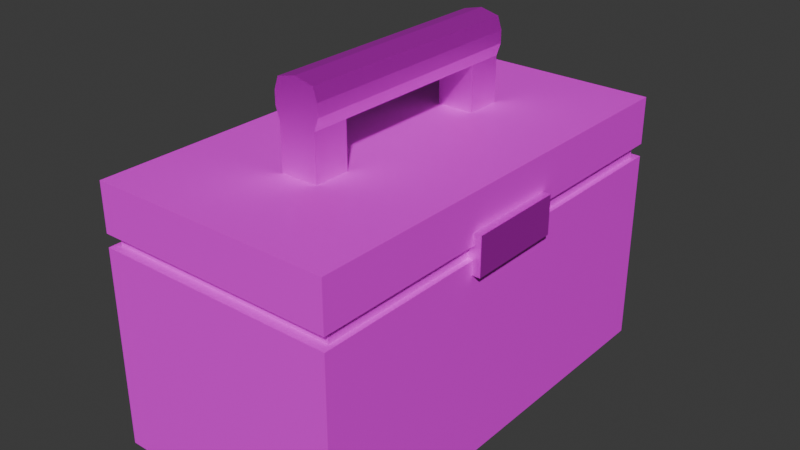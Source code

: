 # Source: Makeupbox.blend  (saved by Blender 4.3.34; exported with 4.5.12 LTS)
import bpy
from mathutils import Matrix  # noqa: F401  (used for matrix-valued properties, if any)

bpy.ops.wm.read_factory_settings(use_empty=True)
scene = bpy.context.scene
scene.name = 'Scene'

# ---- collections
col_collection = bpy.data.collections.new('Collection'); scene.collection.children.link(col_collection)

# ---- images (referenced by path relative to the original .blend; pixels are not part of the script)
import os
ASSET_DIR = os.environ.get("B2B_ASSET_DIR", "")  # directory of the original .blend (textures are referenced by path, not embedded)
HERE = os.path.dirname(os.path.abspath(__file__))  # packed textures are extracted next to this script under _unpacked/

def load_image(name, relpath, width, height, colorspace="sRGB"):
    """Load a texture the original file referenced (path relative to the .blend, or extracted next to this script)."""
    p = next((c for c in (os.path.join(HERE, relpath), os.path.join(ASSET_DIR, relpath)) if relpath and os.path.exists(c)), "")
    if p:
        img = bpy.data.images.load(p, check_existing=True)
        img.name = name
    else:  # same state as the original file: an image datablock whose file is absent (Cycles renders it pink)
        img = bpy.data.images.new(name, width, height)
        img.source = "FILE"
        img.filepath = "//" + (relpath or name)
    img.colorspace_settings.name = colorspace
    return img
img_makeupbox_mat_jpg = load_image('makeupbox_MAT.jpg', 'texture/makeupbox_MAT.jpg', 1024, 1024, 'sRGB')
img_makeupgold_mat_jpg = load_image('makeupGOLD_MAT.jpg', 'texture/makeupGOLD_MAT.jpg', 1024, 1024, 'sRGB')

# ---- materials (node trees are filled in below, after node groups)
mat_makeupbox_mat = bpy.data.materials.new('MAKEUPBOX_MAT')
mat_gold = bpy.data.materials.new('GOLD')

# ---- material node trees
mat_makeupbox_mat.use_nodes = True; mat_makeupbox_mat.node_tree.nodes.clear()
_N = mat_makeupbox_mat.node_tree.nodes; _L = mat_makeupbox_mat.node_tree.links
n0 = _N.new('ShaderNodeBsdfPrincipled'); n0.name = 'Principled BSDF'; n0.location = (10, 300)
n1 = _N.new('ShaderNodeOutputMaterial'); n1.name = 'Material Output'; n1.location = (300, 300)
n2 = _N.new('ShaderNodeTexImage'); n2.name = 'Image Texture'; n2.location = (-280, 280)
n2.image = img_makeupbox_mat_jpg
_L.new(n0.outputs[0], n1.inputs[0])
_L.new(n2.outputs[0], n0.inputs[0])
n1.is_active_output = True
mat_gold.use_nodes = True; mat_gold.node_tree.nodes.clear()
_N = mat_gold.node_tree.nodes; _L = mat_gold.node_tree.links
n0 = _N.new('ShaderNodeBsdfPrincipled'); n0.name = 'Principled BSDF'; n0.location = (10, 300)
n0.inputs[1].default_value = 0.7795
n1 = _N.new('ShaderNodeOutputMaterial'); n1.name = 'Material Output'; n1.location = (300, 300)
n2 = _N.new('ShaderNodeTexImage'); n2.name = 'Image Texture'; n2.location = (-280, 280)
n2.image = img_makeupgold_mat_jpg
_L.new(n0.outputs[0], n1.inputs[0])
_L.new(n2.outputs[0], n0.inputs[0])
n1.is_active_output = True

# ---- world
world_world = bpy.data.worlds.new('World'); scene.world = world_world
world_world.use_nodes = True; world_world.node_tree.nodes.clear()
_N = world_world.node_tree.nodes; _L = world_world.node_tree.links
n0 = _N.new('ShaderNodeOutputWorld'); n0.name = 'World Output'; n0.location = (300, 300)
n1 = _N.new('ShaderNodeBackground'); n1.name = 'Background'; n1.location = (10, 300)
n1.inputs[0].default_value = (0.05088, 0.05088, 0.05088, 1.0)
_L.new(n1.outputs[0], n0.inputs[0])
n0.is_active_output = True
world_world.color = (0.05088, 0.05088, 0.05088)
world_world.sun_shadow_jitter_overblur = 0.0

# ---- meshes
me_cube_001 = bpy.data.meshes.new('Cube.001')
me_cube_001.from_pydata([(-0.3987, -1.001, -0.06112), (-0.3987, -1.001, 1.109), (-0.3987, 1.001, -0.06112), (-0.3987, 1.001, 1.109), (0.6904, -1.001, -0.06112), (0.6904, -1.001, 1.109), (0.6904, 1.001, -0.06112), (0.6904, 1.001, 1.109), (-0.3987, -1.001, 0.8941), (-0.3987, 1.001, 0.8941), (0.6904, 1.001, 0.8941), (0.6904, -1.001, 0.8941), (-0.3987, 1.001, 0.8363), (0.6904, 1.001, 0.8363), (0.6904, -1.001, 0.8363), (-0.3987, -1.001, 0.8363), (-0.3758, -0.9592, 0.8363), (-0.3758, -0.9592, 0.8941), (0.6675, -0.9592, 0.8941), (0.6675, 0.9592, 0.8941), (-0.3758, 0.9592, 0.8941), (-0.3758, 0.9592, 0.8363), (0.6675, 0.9592, 0.8363), (0.6675, -0.9592, 0.8363)], [], [(8, 1, 3, 9), (9, 3, 7, 10), (10, 7, 5, 11), (11, 5, 1, 8), (2, 6, 4, 0), (7, 3, 1, 5), (8, 9, 20, 17), (13, 12, 21, 22), (11, 8, 17, 18), (15, 14, 23, 16), (0, 15, 12, 2), (2, 12, 13, 6), (6, 13, 14, 4), (4, 14, 15, 0), (23, 18, 17, 16), (22, 19, 18, 23), (21, 20, 19, 22), (16, 17, 20, 21), (10, 11, 18, 19), (14, 13, 22, 23), (12, 15, 16, 21), (9, 10, 19, 20)])
_uv = me_cube_001.uv_layers.new(name='UVMap')
_uv.uv.foreach_set('vector', [1.563, 0.1369, 1.43, 0.1369, 1.43, -0.5893, 1.563, -0.5893, 1.563, 0.8631, 1.43, 0.8631, 1.43, 0.1369, 1.563, 0.1369, 0.6678, 1.589, 0.5345, 1.589, 0.5345, 0.8631, 0.6678, 0.8631, 0.8011, 1.589, 0.6678, 1.589, 0.6678, 0.8631, 0.8011, 0.8631, 0.1466, -0.5893, 0.1466, 0.1369, -0.5796, 0.1369, -0.5796, -0.5893, 0.1466, 0.1369, 0.1466, 0.8631, -0.5796, 0.8631, -0.5796, 0.1369, 0.1466, -0.5893, 0.8728, -0.5893, 0.8575, -0.574, 0.1619, -0.574, 0.8728, 0.1369, 0.8728, 0.8631, 0.8575, 0.8478, 0.8575, 0.1522, 0.1466, 0.1369, 0.1466, -0.5893, 0.1619, -0.574, 0.1619, 0.1216, 0.1466, 0.8631, 0.1466, 0.1369, 0.1619, 0.1522, 0.1619, 0.8478, 1.43, 0.1369, 0.8728, 0.1369, 0.8728, -0.5893, 1.43, -0.5893, 1.43, 0.8631, 0.8728, 0.8631, 0.8728, 0.1369, 1.43, 0.1369, -0.02252, 1.589, -0.5796, 1.589, -0.5796, 0.8631, -0.02252, 0.8631, 0.5345, 1.589, -0.02252, 1.589, -0.02252, 0.8631, 0.5345, 0.8631, 0.8369, 1.559, 0.8011, 1.559, 0.8011, 0.8631, 0.8369, 0.8631, 0.8728, 1.559, 0.8369, 1.559, 0.8369, 0.8631, 0.8728, 0.8631, 0.9086, 1.559, 0.8728, 1.559, 0.8728, 0.8631, 0.9086, 0.8631, 0.9445, 1.559, 0.9086, 1.559, 0.9086, 0.8631, 0.9445, 0.8631, 0.8728, 0.1369, 0.1466, 0.1369, 0.1619, 0.1216, 0.8575, 0.1216, 0.1466, 0.1369, 0.8728, 0.1369, 0.8575, 0.1522, 0.1619, 0.1522, 0.8728, 0.8631, 0.1466, 0.8631, 0.1619, 0.8478, 0.8575, 0.8478, 0.8728, -0.5893, 0.8728, 0.1369, 0.8575, 0.1216, 0.8575, -0.574])
me_cube_001.materials.append(mat_makeupbox_mat)
me_cube_001.update()
me_cube_003 = bpy.data.meshes.new('Cube.003')
me_cube_003.from_pydata([(0.612, -0.223, 0.7741), (0.612, -0.223, 0.948), (0.612, 0.223, 0.7741), (0.612, 0.223, 0.948), (0.7262, -0.223, 0.7741), (0.7262, -0.223, 0.948), (0.7262, 0.223, 0.7741), (0.7262, 0.223, 0.948), (0.06206, -0.541, 1.313), (0.06206, -0.541, 1.481), (0.06206, 0.541, 1.313), (0.06206, 0.541, 1.481), (0.2297, -0.541, 1.313), (0.2297, -0.541, 1.481), (0.2297, 0.541, 1.313), (0.2297, 0.541, 1.481), (0.06206, 0.3762, 1.313), (0.06206, -0.3762, 1.313), (0.06206, -0.3762, 1.481), (0.06206, 0.3762, 1.481), (0.2297, -0.3762, 1.313), (0.2297, 0.3762, 1.313), (0.2297, 0.3762, 1.481), (0.2297, -0.3762, 1.481), (0.06206, -0.3762, 1.012), (0.06206, -0.541, 1.012), (0.2297, 0.541, 1.012), (0.06206, 0.541, 1.012), (0.2297, 0.3762, 1.012), (0.2297, -0.541, 1.012), (0.06206, 0.3762, 1.012), (0.2297, -0.3762, 1.012), (0.04316, -0.541, 1.369), (0.04316, -0.541, 1.425), (0.04316, 0.541, 1.425), (0.04316, 0.541, 1.369), (0.2486, 0.541, 1.425), (0.2486, 0.541, 1.369), (0.2486, -0.541, 1.425), (0.2486, -0.541, 1.369), (0.2486, 0.3762, 1.425), (0.2486, 0.3762, 1.369), (0.2486, -0.3762, 1.425), (0.2486, -0.3762, 1.369), (0.04316, -0.3762, 1.425), (0.04316, -0.3762, 1.369), (0.04316, 0.3762, 1.425), (0.04316, 0.3762, 1.369), (0.1459, 0.541, 1.313), (0.1459, 0.541, 1.501), (0.1459, -0.541, 1.313), (0.1459, -0.541, 1.501), (0.1459, 0.3762, 1.501), (0.1459, -0.3762, 1.501), (0.1459, 0.3762, 1.313), (0.1459, -0.3762, 1.313), (0.1459, 0.541, 1.012), (0.1459, -0.541, 1.012), (0.1459, 0.3762, 1.012), (0.1459, -0.3762, 1.012), (0.1459, -0.541, 1.369), (0.1459, -0.541, 1.425), (0.1459, 0.541, 1.369), (0.1459, 0.541, 1.425)], [], [(0, 1, 3, 2), (2, 3, 7, 6), (6, 7, 5, 4), (4, 5, 1, 0), (2, 6, 4, 0), (7, 3, 1, 5), (46, 19, 11, 34), (63, 49, 15, 36), (42, 23, 13, 38), (61, 51, 9, 33), (16, 10, 27, 30), (53, 18, 9, 51), (49, 11, 19, 52), (52, 19, 18, 53), (55, 20, 31, 59), (54, 21, 20, 55), (36, 15, 22, 40), (40, 22, 23, 42), (33, 9, 18, 44), (44, 18, 19, 46), (59, 31, 29, 57), (56, 26, 28, 58), (50, 8, 25, 57), (48, 14, 26, 56), (54, 16, 30, 58), (8, 17, 24, 25), (14, 21, 28, 26), (20, 12, 29, 31), (17, 45, 47, 16), (45, 44, 46, 47), (8, 32, 45, 17), (32, 33, 44, 45), (21, 41, 43, 20), (41, 40, 42, 43), (14, 37, 41, 21), (37, 36, 40, 41), (50, 60, 32, 8), (60, 61, 33, 32), (20, 43, 39, 12), (43, 42, 38, 39), (48, 62, 37, 14), (62, 63, 36, 37), (16, 47, 35, 10), (47, 46, 34, 35), (35, 34, 63, 62), (10, 35, 62, 48), (39, 38, 61, 60), (12, 39, 60, 50), (21, 54, 58, 28), (10, 48, 56, 27), (12, 50, 57, 29), (27, 56, 58, 30), (24, 59, 57, 25), (16, 54, 55, 17), (17, 55, 59, 24), (22, 52, 53, 23), (15, 49, 52, 22), (23, 53, 51, 13), (38, 13, 51, 61), (34, 11, 49, 63)])
_uv = me_cube_003.uv_layers.new(name='UVMap')
_uv.uv.foreach_set('vector', [1.265, -0.671, 0.8818, -0.671, 0.8818, -1.978, 1.265, -1.978, 1.265, 0.6363, 0.8818, 0.6363, 0.8818, -0.671, 1.265, -0.671, 1.265, 1.944, 0.8818, 1.944, 0.8818, 0.6363, 1.265, 0.6363, 1.647, -0.671, 1.265, -0.671, 1.265, -1.978, 1.647, -1.978, 1.647, -0.671, 1.647, 0.6363, 1.265, 0.6363, 1.265, -0.671, 1.647, 0.6363, 1.647, 1.944, 1.265, 1.944, 1.265, 0.6363, 0.794, -1.689, 0.794, -1.978, 0.8818, -1.978, 0.8818, -1.689, -0.7545, -1.585, -0.7545, -1.978, -0.4663, -1.875, -0.4012, -1.585, -0.6191, 0.8411, -0.6191, 0.5517, -0.5313, 0.5517, -0.5313, 0.8411, -0.04797, -1.585, -0.04797, -1.978, 0.2403, -1.875, 0.3053, -1.585, 0.794, -1.11, 0.8818, -1.11, 0.8818, 0.4483, 0.794, 0.4483, 1.706, -1.325, 1.706, -0.671, 1.647, -0.671, 1.647, -1.325, 2.03, -1.325, 2.03, -0.671, 1.972, -0.671, 1.972, -1.325, 1.972, -1.325, 1.972, -0.671, 1.706, -0.671, 1.706, -1.325, -0.243, 0.5517, 0.04522, 0.5517, 0.04522, 2.11, -0.243, 2.11, 1.914, -0.01737, 1.914, 0.6363, 1.647, 0.6363, 1.647, -0.01737, -1.108, 0.8411, -1.108, 0.5517, -1.02, 0.5517, -1.02, 0.8411, -1.02, 0.8411, -1.02, 0.5517, -0.6191, 0.5517, -0.6191, 0.8411, 0.3053, -1.689, 0.3053, -1.978, 0.3931, -1.978, 0.3931, -1.689, 0.3931, -1.689, 0.3931, -1.978, 0.794, -1.978, 0.794, -1.689, 1.706, 1.29, 1.706, 1.944, 1.647, 1.944, 1.647, 1.29, 2.089, -1.325, 2.089, -0.671, 2.03, -0.671, 2.03, -1.325, -0.04797, -1.007, 0.2403, -1.007, 0.2403, 0.5517, -0.04797, 0.5517, -0.7545, -1.007, -0.4663, -1.007, -0.4663, 0.5517, -0.7545, 0.5517, 0.3335, 0.5517, 0.6217, 0.5517, 0.6217, 2.11, 0.3335, 2.11, 0.3053, -1.11, 0.3931, -1.11, 0.3931, 0.4483, 0.3053, 0.4483, -1.108, 1.42, -1.02, 1.42, -1.02, 2.978, -1.108, 2.978, -0.6191, 1.42, -0.5313, 1.42, -0.5313, 2.978, -0.6191, 2.978, 0.3931, -1.11, 0.3931, -1.4, 0.794, -1.4, 0.794, -1.11, 0.3931, -1.4, 0.3931, -1.689, 0.794, -1.689, 0.794, -1.4, 0.3053, -1.11, 0.3053, -1.4, 0.3931, -1.4, 0.3931, -1.11, 0.3053, -1.4, 0.3053, -1.689, 0.3931, -1.689, 0.3931, -1.4, -1.02, 1.42, -1.02, 1.131, -0.6191, 1.131, -0.6191, 1.42, -1.02, 1.131, -1.02, 0.8411, -0.6191, 0.8411, -0.6191, 1.131, -1.108, 1.42, -1.108, 1.131, -1.02, 1.131, -1.02, 1.42, -1.108, 1.131, -1.108, 0.8411, -1.02, 0.8411, -1.02, 1.131, -0.04797, -1.007, -0.04797, -1.296, 0.3053, -1.296, 0.2403, -1.007, -0.04797, -1.296, -0.04797, -1.585, 0.3053, -1.585, 0.3053, -1.296, -0.6191, 1.42, -0.6191, 1.131, -0.5313, 1.131, -0.5313, 1.42, -0.6191, 1.131, -0.6191, 0.8411, -0.5313, 0.8411, -0.5313, 1.131, -0.7545, -1.007, -0.7545, -1.296, -0.4012, -1.296, -0.4663, -1.007, -0.7545, -1.296, -0.7545, -1.585, -0.4012, -1.585, -0.4012, -1.296, 0.794, -1.11, 0.794, -1.4, 0.8818, -1.4, 0.8818, -1.11, 0.794, -1.4, 0.794, -1.689, 0.8818, -1.689, 0.8818, -1.4, -1.108, -1.296, -1.108, -1.585, -0.7545, -1.585, -0.7545, -1.296, -1.043, -1.007, -1.108, -1.296, -0.7545, -1.296, -0.7545, -1.007, -0.4012, -1.296, -0.4012, -1.585, -0.04797, -1.585, -0.04797, -1.296, -0.3362, -1.007, -0.4012, -1.296, -0.04797, -1.296, -0.04797, -1.007, 0.04522, 0.5517, 0.3335, 0.5517, 0.3335, 2.11, 0.04522, 2.11, -1.043, -1.007, -0.7545, -1.007, -0.7545, 0.5517, -1.043, 0.5517, -0.3362, -1.007, -0.04797, -1.007, -0.04797, 0.5517, -0.3362, 0.5517, 2.089, -1.978, 2.089, -1.325, 2.03, -1.325, 2.03, -1.978, 1.706, 0.6363, 1.706, 1.29, 1.647, 1.29, 1.647, 0.6363, 1.914, -0.671, 1.914, -0.01737, 1.647, -0.01737, 1.647, -0.671, -0.5313, 0.5517, -0.243, 0.5517, -0.243, 2.11, -0.5313, 2.11, 1.972, -1.978, 1.972, -1.325, 1.706, -1.325, 1.706, -1.978, 2.03, -1.978, 2.03, -1.325, 1.972, -1.325, 1.972, -1.978, 1.706, -1.978, 1.706, -1.325, 1.647, -1.325, 1.647, -1.978, -0.4012, -1.585, -0.3362, -1.875, -0.04797, -1.978, -0.04797, -1.585, -1.108, -1.585, -1.043, -1.875, -0.7545, -1.978, -0.7545, -1.585])
me_cube_003.materials.append(mat_gold)
me_cube_003.update()

# ---- objects
ob_makeupbox = bpy.data.objects.new('MakeupBOX', me_cube_001)
ob_makeupgold = bpy.data.objects.new('MakeupGOLD', me_cube_003)

# ---- transforms, parenting, visibility, modifiers, constraints
ob_makeupbox.location = (0.0, 0.0, 0.0)
ob_makeupgold.location = (0.0, 0.0, 0.0)

# ---- collection membership
col_collection.objects.link(ob_makeupbox)
col_collection.objects.link(ob_makeupgold)

# ---- scene / render settings (as saved in the file)
scene.frame_start = 1; scene.frame_end = 250; scene.frame_set(1)
scene.render.engine = 'BLENDER_EEVEE_NEXT'
bpy.context.view_layer.update()

# ---- added for rendering (the .blend has no active camera and no usable light): camera, sun
cam_auto = bpy.data.cameras.new('AutoCamera')
cam_auto.lens = 50.0
cam_auto.sensor_width = 36.0
cam_auto.clip_end = 1000.0
ob_auto_camera = bpy.data.objects.new('AutoCamera', cam_auto)
scene.collection.objects.link(ob_auto_camera)
ob_auto_camera.location = (2.7338, -3.08406, 2.77586)
ob_auto_camera.rotation_euler = (1.09748, -7.21219e-08, 0.694738)
scene.camera = ob_auto_camera
light_auto_sun = bpy.data.lights.new('AutoSun', 'SUN')
light_auto_sun.energy = 3.0
light_auto_sun.angle = 0.0523599
ob_auto_sun = bpy.data.objects.new('AutoSun', light_auto_sun)
scene.collection.objects.link(ob_auto_sun)
ob_auto_sun.rotation_euler = (0.872665, 0.174533, 0.523599)
bpy.context.view_layer.update()
